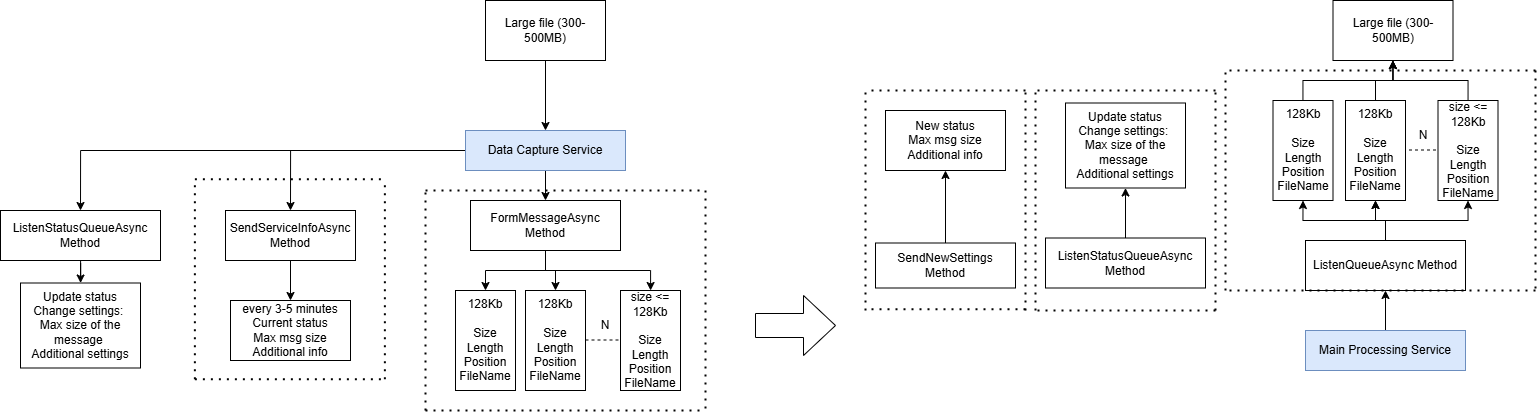

The diagram above was exported from draw.io. Its source (the exported page's mxGraphModel, read from the mxfile embedded in the PNG):
<mxGraphModel dx="2914" dy="958" grid="1" gridSize="10" guides="1" tooltips="1" connect="1" arrows="1" fold="1" page="1" pageScale="1" pageWidth="850" pageHeight="1100" math="0" shadow="0">
  <root>
    <mxCell id="0" />
    <mxCell id="1" parent="0" />
    <mxCell id="OnxBvDtLYNvBYbD10Ehh-19" value="" style="edgeStyle=orthogonalEdgeStyle;rounded=0;orthogonalLoop=1;jettySize=auto;html=1;" edge="1" parent="1" source="OnxBvDtLYNvBYbD10Ehh-1" target="OnxBvDtLYNvBYbD10Ehh-6">
      <mxGeometry relative="1" as="geometry" />
    </mxCell>
    <mxCell id="OnxBvDtLYNvBYbD10Ehh-58" style="edgeStyle=orthogonalEdgeStyle;rounded=0;orthogonalLoop=1;jettySize=auto;html=1;entryX=0.5;entryY=0;entryDx=0;entryDy=0;" edge="1" parent="1" source="OnxBvDtLYNvBYbD10Ehh-1" target="OnxBvDtLYNvBYbD10Ehh-56">
      <mxGeometry relative="1" as="geometry" />
    </mxCell>
    <mxCell id="OnxBvDtLYNvBYbD10Ehh-73" style="edgeStyle=orthogonalEdgeStyle;rounded=0;orthogonalLoop=1;jettySize=auto;html=1;entryX=0.5;entryY=0;entryDx=0;entryDy=0;" edge="1" parent="1" source="OnxBvDtLYNvBYbD10Ehh-1" target="OnxBvDtLYNvBYbD10Ehh-71">
      <mxGeometry relative="1" as="geometry" />
    </mxCell>
    <mxCell id="OnxBvDtLYNvBYbD10Ehh-1" value="Data Capture Service" style="rounded=0;whiteSpace=wrap;html=1;fillColor=#dae8fc;strokeColor=#6c8ebf;" vertex="1" parent="1">
      <mxGeometry x="-40" y="160" width="160" height="40" as="geometry" />
    </mxCell>
    <mxCell id="OnxBvDtLYNvBYbD10Ehh-20" value="" style="edgeStyle=orthogonalEdgeStyle;rounded=0;orthogonalLoop=1;jettySize=auto;html=1;" edge="1" parent="1" source="OnxBvDtLYNvBYbD10Ehh-2" target="OnxBvDtLYNvBYbD10Ehh-18">
      <mxGeometry relative="1" as="geometry" />
    </mxCell>
    <mxCell id="OnxBvDtLYNvBYbD10Ehh-2" value="Main Processing Service" style="rounded=0;whiteSpace=wrap;html=1;fillColor=#dae8fc;strokeColor=#6c8ebf;" vertex="1" parent="1">
      <mxGeometry x="800" y="360" width="160" height="40" as="geometry" />
    </mxCell>
    <mxCell id="OnxBvDtLYNvBYbD10Ehh-5" value="" style="edgeStyle=orthogonalEdgeStyle;rounded=0;orthogonalLoop=1;jettySize=auto;html=1;" edge="1" parent="1" source="OnxBvDtLYNvBYbD10Ehh-4" target="OnxBvDtLYNvBYbD10Ehh-1">
      <mxGeometry relative="1" as="geometry" />
    </mxCell>
    <mxCell id="OnxBvDtLYNvBYbD10Ehh-4" value="Large file (300-500MB)" style="rounded=0;whiteSpace=wrap;html=1;" vertex="1" parent="1">
      <mxGeometry x="-20" y="30" width="120" height="60" as="geometry" />
    </mxCell>
    <mxCell id="OnxBvDtLYNvBYbD10Ehh-13" value="" style="edgeStyle=orthogonalEdgeStyle;rounded=0;orthogonalLoop=1;jettySize=auto;html=1;" edge="1" parent="1" source="OnxBvDtLYNvBYbD10Ehh-6" target="OnxBvDtLYNvBYbD10Ehh-11">
      <mxGeometry relative="1" as="geometry" />
    </mxCell>
    <mxCell id="OnxBvDtLYNvBYbD10Ehh-14" style="edgeStyle=orthogonalEdgeStyle;rounded=0;orthogonalLoop=1;jettySize=auto;html=1;entryX=0.5;entryY=0;entryDx=0;entryDy=0;" edge="1" parent="1" source="OnxBvDtLYNvBYbD10Ehh-6" target="OnxBvDtLYNvBYbD10Ehh-7">
      <mxGeometry relative="1" as="geometry" />
    </mxCell>
    <mxCell id="OnxBvDtLYNvBYbD10Ehh-15" style="edgeStyle=orthogonalEdgeStyle;rounded=0;orthogonalLoop=1;jettySize=auto;html=1;" edge="1" parent="1" source="OnxBvDtLYNvBYbD10Ehh-6" target="OnxBvDtLYNvBYbD10Ehh-12">
      <mxGeometry relative="1" as="geometry" />
    </mxCell>
    <mxCell id="OnxBvDtLYNvBYbD10Ehh-6" value="FormMessageAsync Method" style="rounded=0;whiteSpace=wrap;html=1;" vertex="1" parent="1">
      <mxGeometry x="-35" y="230" width="150" height="50" as="geometry" />
    </mxCell>
    <mxCell id="OnxBvDtLYNvBYbD10Ehh-7" value="128Kb&lt;br&gt;&lt;br&gt;Size&lt;br&gt;Length&lt;br&gt;Position&lt;br&gt;FileName" style="rounded=0;whiteSpace=wrap;html=1;" vertex="1" parent="1">
      <mxGeometry x="-50" y="320" width="60" height="100" as="geometry" />
    </mxCell>
    <mxCell id="OnxBvDtLYNvBYbD10Ehh-10" value="" style="endArrow=none;dashed=1;html=1;rounded=0;exitX=1;exitY=0.5;exitDx=0;exitDy=0;entryX=0;entryY=0.5;entryDx=0;entryDy=0;" edge="1" parent="1">
      <mxGeometry width="50" height="50" relative="1" as="geometry">
        <mxPoint x="80" y="369.5" as="sourcePoint" />
        <mxPoint x="115" y="369.5" as="targetPoint" />
        <Array as="points" />
      </mxGeometry>
    </mxCell>
    <mxCell id="OnxBvDtLYNvBYbD10Ehh-11" value="128Kb&lt;br&gt;&lt;br&gt;Size&lt;br&gt;Length&lt;br&gt;Position&lt;br&gt;FileName" style="rounded=0;whiteSpace=wrap;html=1;" vertex="1" parent="1">
      <mxGeometry x="20" y="320" width="60" height="100" as="geometry" />
    </mxCell>
    <mxCell id="OnxBvDtLYNvBYbD10Ehh-12" value="size &amp;lt;= 128Kb&lt;br&gt;&lt;br&gt;Size&lt;br&gt;Length&lt;br&gt;Position&lt;br&gt;FileName" style="rounded=0;whiteSpace=wrap;html=1;" vertex="1" parent="1">
      <mxGeometry x="115" y="320" width="60" height="100" as="geometry" />
    </mxCell>
    <mxCell id="OnxBvDtLYNvBYbD10Ehh-16" value="" style="shape=singleArrow;whiteSpace=wrap;html=1;arrowWidth=0.4;arrowSize=0.4;rounded=0;" vertex="1" parent="1">
      <mxGeometry x="250" y="325" width="80" height="60" as="geometry" />
    </mxCell>
    <mxCell id="OnxBvDtLYNvBYbD10Ehh-28" value="" style="edgeStyle=orthogonalEdgeStyle;rounded=0;orthogonalLoop=1;jettySize=auto;html=1;" edge="1" parent="1" source="OnxBvDtLYNvBYbD10Ehh-18" target="OnxBvDtLYNvBYbD10Ehh-23">
      <mxGeometry relative="1" as="geometry" />
    </mxCell>
    <mxCell id="OnxBvDtLYNvBYbD10Ehh-29" style="edgeStyle=orthogonalEdgeStyle;rounded=0;orthogonalLoop=1;jettySize=auto;html=1;entryX=0.5;entryY=1;entryDx=0;entryDy=0;" edge="1" parent="1" source="OnxBvDtLYNvBYbD10Ehh-18" target="OnxBvDtLYNvBYbD10Ehh-24">
      <mxGeometry relative="1" as="geometry" />
    </mxCell>
    <mxCell id="OnxBvDtLYNvBYbD10Ehh-30" value="" style="edgeStyle=orthogonalEdgeStyle;rounded=0;orthogonalLoop=1;jettySize=auto;html=1;" edge="1" parent="1" source="OnxBvDtLYNvBYbD10Ehh-18" target="OnxBvDtLYNvBYbD10Ehh-23">
      <mxGeometry relative="1" as="geometry" />
    </mxCell>
    <mxCell id="OnxBvDtLYNvBYbD10Ehh-31" style="edgeStyle=orthogonalEdgeStyle;rounded=0;orthogonalLoop=1;jettySize=auto;html=1;entryX=0.5;entryY=1;entryDx=0;entryDy=0;" edge="1" parent="1" source="OnxBvDtLYNvBYbD10Ehh-18" target="OnxBvDtLYNvBYbD10Ehh-21">
      <mxGeometry relative="1" as="geometry" />
    </mxCell>
    <mxCell id="OnxBvDtLYNvBYbD10Ehh-18" value="ListenQueueAsync Method" style="rounded=0;whiteSpace=wrap;html=1;" vertex="1" parent="1">
      <mxGeometry x="800" y="270" width="160" height="50" as="geometry" />
    </mxCell>
    <mxCell id="OnxBvDtLYNvBYbD10Ehh-32" value="" style="edgeStyle=orthogonalEdgeStyle;rounded=0;orthogonalLoop=1;jettySize=auto;html=1;" edge="1" parent="1" source="OnxBvDtLYNvBYbD10Ehh-21" target="OnxBvDtLYNvBYbD10Ehh-26">
      <mxGeometry relative="1" as="geometry" />
    </mxCell>
    <mxCell id="OnxBvDtLYNvBYbD10Ehh-21" value="128Kb&lt;br&gt;&lt;br&gt;Size&lt;br&gt;Length&lt;br&gt;Position&lt;br&gt;FileName" style="rounded=0;whiteSpace=wrap;html=1;" vertex="1" parent="1">
      <mxGeometry x="767.5" y="130" width="60" height="100" as="geometry" />
    </mxCell>
    <mxCell id="OnxBvDtLYNvBYbD10Ehh-22" value="" style="endArrow=none;dashed=1;html=1;rounded=0;exitX=1;exitY=0.5;exitDx=0;exitDy=0;entryX=0;entryY=0.5;entryDx=0;entryDy=0;" edge="1" parent="1">
      <mxGeometry width="50" height="50" relative="1" as="geometry">
        <mxPoint x="897.5" y="179.5" as="sourcePoint" />
        <mxPoint x="932.5" y="179.5" as="targetPoint" />
        <Array as="points" />
      </mxGeometry>
    </mxCell>
    <mxCell id="OnxBvDtLYNvBYbD10Ehh-33" value="" style="edgeStyle=orthogonalEdgeStyle;rounded=0;orthogonalLoop=1;jettySize=auto;html=1;" edge="1" parent="1" source="OnxBvDtLYNvBYbD10Ehh-23" target="OnxBvDtLYNvBYbD10Ehh-26">
      <mxGeometry relative="1" as="geometry" />
    </mxCell>
    <mxCell id="OnxBvDtLYNvBYbD10Ehh-23" value="128Kb&lt;br&gt;&lt;br&gt;Size&lt;br&gt;Length&lt;br&gt;Position&lt;br&gt;FileName" style="rounded=0;whiteSpace=wrap;html=1;" vertex="1" parent="1">
      <mxGeometry x="840" y="130" width="60" height="100" as="geometry" />
    </mxCell>
    <mxCell id="OnxBvDtLYNvBYbD10Ehh-34" value="" style="edgeStyle=orthogonalEdgeStyle;rounded=0;orthogonalLoop=1;jettySize=auto;html=1;" edge="1" parent="1" source="OnxBvDtLYNvBYbD10Ehh-24" target="OnxBvDtLYNvBYbD10Ehh-26">
      <mxGeometry relative="1" as="geometry" />
    </mxCell>
    <mxCell id="OnxBvDtLYNvBYbD10Ehh-24" value="size &amp;lt;= 128Kb&lt;br&gt;&lt;br&gt;Size&lt;br&gt;Length&lt;br&gt;Position&lt;br&gt;FileName" style="rounded=0;whiteSpace=wrap;html=1;" vertex="1" parent="1">
      <mxGeometry x="932.5" y="130" width="60" height="100" as="geometry" />
    </mxCell>
    <mxCell id="OnxBvDtLYNvBYbD10Ehh-26" value="Large file (300-500MB)" style="rounded=0;whiteSpace=wrap;html=1;" vertex="1" parent="1">
      <mxGeometry x="827.5" y="30" width="120" height="60" as="geometry" />
    </mxCell>
    <mxCell id="OnxBvDtLYNvBYbD10Ehh-42" value="" style="endArrow=none;dashed=1;html=1;dashPattern=1 3;strokeWidth=2;rounded=0;" edge="1" parent="1">
      <mxGeometry width="50" height="50" relative="1" as="geometry">
        <mxPoint x="720" y="320" as="sourcePoint" />
        <mxPoint x="720" y="100" as="targetPoint" />
        <Array as="points">
          <mxPoint x="720" y="240" />
        </Array>
      </mxGeometry>
    </mxCell>
    <mxCell id="OnxBvDtLYNvBYbD10Ehh-43" value="" style="endArrow=none;dashed=1;html=1;dashPattern=1 3;strokeWidth=2;rounded=0;" edge="1" parent="1">
      <mxGeometry width="50" height="50" relative="1" as="geometry">
        <mxPoint x="1030" y="320" as="sourcePoint" />
        <mxPoint x="720" y="320" as="targetPoint" />
      </mxGeometry>
    </mxCell>
    <mxCell id="OnxBvDtLYNvBYbD10Ehh-44" value="" style="endArrow=none;dashed=1;html=1;dashPattern=1 3;strokeWidth=2;rounded=0;" edge="1" parent="1">
      <mxGeometry width="50" height="50" relative="1" as="geometry">
        <mxPoint x="1030" y="100" as="sourcePoint" />
        <mxPoint x="1030" y="320" as="targetPoint" />
      </mxGeometry>
    </mxCell>
    <mxCell id="OnxBvDtLYNvBYbD10Ehh-45" value="" style="endArrow=none;dashed=1;html=1;dashPattern=1 3;strokeWidth=2;rounded=0;" edge="1" parent="1">
      <mxGeometry width="50" height="50" relative="1" as="geometry">
        <mxPoint x="1030" y="100" as="sourcePoint" />
        <mxPoint x="720" y="100" as="targetPoint" />
      </mxGeometry>
    </mxCell>
    <mxCell id="OnxBvDtLYNvBYbD10Ehh-46" value="" style="endArrow=none;dashed=1;html=1;dashPattern=1 3;strokeWidth=2;rounded=0;" edge="1" parent="1">
      <mxGeometry width="50" height="50" relative="1" as="geometry">
        <mxPoint x="-80" y="440" as="sourcePoint" />
        <mxPoint x="-80" y="220" as="targetPoint" />
      </mxGeometry>
    </mxCell>
    <mxCell id="OnxBvDtLYNvBYbD10Ehh-47" value="" style="endArrow=none;dashed=1;html=1;dashPattern=1 3;strokeWidth=2;rounded=0;" edge="1" parent="1">
      <mxGeometry width="50" height="50" relative="1" as="geometry">
        <mxPoint x="-80" y="440" as="sourcePoint" />
        <mxPoint x="200" y="440" as="targetPoint" />
      </mxGeometry>
    </mxCell>
    <mxCell id="OnxBvDtLYNvBYbD10Ehh-48" value="" style="endArrow=none;dashed=1;html=1;dashPattern=1 3;strokeWidth=2;rounded=0;" edge="1" parent="1">
      <mxGeometry width="50" height="50" relative="1" as="geometry">
        <mxPoint x="200" y="220" as="sourcePoint" />
        <mxPoint x="200" y="440" as="targetPoint" />
      </mxGeometry>
    </mxCell>
    <mxCell id="OnxBvDtLYNvBYbD10Ehh-49" value="" style="endArrow=none;dashed=1;html=1;dashPattern=1 3;strokeWidth=2;rounded=0;" edge="1" parent="1">
      <mxGeometry width="50" height="50" relative="1" as="geometry">
        <mxPoint x="-80" y="220" as="sourcePoint" />
        <mxPoint x="200" y="220" as="targetPoint" />
      </mxGeometry>
    </mxCell>
    <mxCell id="OnxBvDtLYNvBYbD10Ehh-50" value="N" style="text;html=1;align=center;verticalAlign=middle;whiteSpace=wrap;rounded=0;" vertex="1" parent="1">
      <mxGeometry x="70" y="340" width="60" height="30" as="geometry" />
    </mxCell>
    <mxCell id="OnxBvDtLYNvBYbD10Ehh-51" value="N" style="text;html=1;align=center;verticalAlign=middle;whiteSpace=wrap;rounded=0;" vertex="1" parent="1">
      <mxGeometry x="887.5" y="150" width="60" height="30" as="geometry" />
    </mxCell>
    <mxCell id="OnxBvDtLYNvBYbD10Ehh-52" value="every 3-5 minutes&lt;div&gt;Current status&lt;br&gt;Max msg size&lt;/div&gt;&lt;div&gt;Additional info&lt;/div&gt;" style="whiteSpace=wrap;html=1;rounded=0;" vertex="1" parent="1">
      <mxGeometry x="-275" y="330" width="120" height="60" as="geometry" />
    </mxCell>
    <mxCell id="OnxBvDtLYNvBYbD10Ehh-57" value="" style="edgeStyle=orthogonalEdgeStyle;rounded=0;orthogonalLoop=1;jettySize=auto;html=1;" edge="1" parent="1" source="OnxBvDtLYNvBYbD10Ehh-56" target="OnxBvDtLYNvBYbD10Ehh-52">
      <mxGeometry relative="1" as="geometry" />
    </mxCell>
    <mxCell id="OnxBvDtLYNvBYbD10Ehh-56" value="SendServiceInfoAsync Method" style="rounded=0;whiteSpace=wrap;html=1;" vertex="1" parent="1">
      <mxGeometry x="-280" y="240" width="130" height="50" as="geometry" />
    </mxCell>
    <mxCell id="OnxBvDtLYNvBYbD10Ehh-59" value="" style="endArrow=none;dashed=1;html=1;dashPattern=1 3;strokeWidth=2;rounded=0;" edge="1" parent="1">
      <mxGeometry width="50" height="50" relative="1" as="geometry">
        <mxPoint x="-310.62" y="408.75" as="sourcePoint" />
        <mxPoint x="-310.62" y="208.75" as="targetPoint" />
      </mxGeometry>
    </mxCell>
    <mxCell id="OnxBvDtLYNvBYbD10Ehh-60" value="" style="endArrow=none;dashed=1;html=1;dashPattern=1 3;strokeWidth=2;rounded=0;" edge="1" parent="1">
      <mxGeometry width="50" height="50" relative="1" as="geometry">
        <mxPoint x="-310.62" y="408.75" as="sourcePoint" />
        <mxPoint x="-120.62" y="408.75" as="targetPoint" />
      </mxGeometry>
    </mxCell>
    <mxCell id="OnxBvDtLYNvBYbD10Ehh-61" value="" style="endArrow=none;dashed=1;html=1;dashPattern=1 3;strokeWidth=2;rounded=0;" edge="1" parent="1">
      <mxGeometry width="50" height="50" relative="1" as="geometry">
        <mxPoint x="-120.62" y="408.75" as="sourcePoint" />
        <mxPoint x="-120.62" y="208.75" as="targetPoint" />
      </mxGeometry>
    </mxCell>
    <mxCell id="OnxBvDtLYNvBYbD10Ehh-62" value="" style="endArrow=none;dashed=1;html=1;dashPattern=1 3;strokeWidth=2;rounded=0;" edge="1" parent="1">
      <mxGeometry width="50" height="50" relative="1" as="geometry">
        <mxPoint x="-310.62" y="208.75" as="sourcePoint" />
        <mxPoint x="-120.62" y="208.75" as="targetPoint" />
      </mxGeometry>
    </mxCell>
    <mxCell id="OnxBvDtLYNvBYbD10Ehh-66" value="" style="edgeStyle=orthogonalEdgeStyle;rounded=0;orthogonalLoop=1;jettySize=auto;html=1;" edge="1" parent="1" source="OnxBvDtLYNvBYbD10Ehh-64" target="OnxBvDtLYNvBYbD10Ehh-65">
      <mxGeometry relative="1" as="geometry" />
    </mxCell>
    <mxCell id="OnxBvDtLYNvBYbD10Ehh-64" value="ListenStatusQueueAsync Method" style="rounded=0;whiteSpace=wrap;html=1;" vertex="1" parent="1">
      <mxGeometry x="540" y="267.5" width="160" height="50" as="geometry" />
    </mxCell>
    <mxCell id="OnxBvDtLYNvBYbD10Ehh-65" value="&lt;div&gt;Update status&lt;br&gt;Change settings:&amp;nbsp;&lt;/div&gt;&lt;div&gt;Max size of the message&amp;nbsp;&lt;/div&gt;&lt;div&gt;Additional settings&lt;/div&gt;" style="whiteSpace=wrap;html=1;rounded=0;" vertex="1" parent="1">
      <mxGeometry x="560" y="132.5" width="120" height="85" as="geometry" />
    </mxCell>
    <mxCell id="OnxBvDtLYNvBYbD10Ehh-69" value="" style="edgeStyle=orthogonalEdgeStyle;rounded=0;orthogonalLoop=1;jettySize=auto;html=1;" edge="1" parent="1" source="OnxBvDtLYNvBYbD10Ehh-67" target="OnxBvDtLYNvBYbD10Ehh-68">
      <mxGeometry relative="1" as="geometry" />
    </mxCell>
    <mxCell id="OnxBvDtLYNvBYbD10Ehh-67" value="SendNewSettings Method" style="rounded=0;whiteSpace=wrap;html=1;" vertex="1" parent="1">
      <mxGeometry x="370" y="272.5" width="140" height="45" as="geometry" />
    </mxCell>
    <mxCell id="OnxBvDtLYNvBYbD10Ehh-68" value="&lt;div&gt;New status&lt;br&gt;Max msg size&lt;/div&gt;&lt;div&gt;Additional info&lt;/div&gt;" style="whiteSpace=wrap;html=1;rounded=0;" vertex="1" parent="1">
      <mxGeometry x="380" y="140" width="120" height="60" as="geometry" />
    </mxCell>
    <mxCell id="OnxBvDtLYNvBYbD10Ehh-70" value="" style="edgeStyle=orthogonalEdgeStyle;rounded=0;orthogonalLoop=1;jettySize=auto;html=1;" edge="1" parent="1" source="OnxBvDtLYNvBYbD10Ehh-71" target="OnxBvDtLYNvBYbD10Ehh-72">
      <mxGeometry relative="1" as="geometry" />
    </mxCell>
    <mxCell id="OnxBvDtLYNvBYbD10Ehh-71" value="ListenStatusQueueAsync Method" style="rounded=0;whiteSpace=wrap;html=1;" vertex="1" parent="1">
      <mxGeometry x="-505" y="240" width="160" height="50" as="geometry" />
    </mxCell>
    <mxCell id="OnxBvDtLYNvBYbD10Ehh-72" value="&lt;div&gt;Update status&lt;br&gt;Change settings:&amp;nbsp;&lt;/div&gt;&lt;div&gt;Max size of the message&amp;nbsp;&lt;/div&gt;&lt;div&gt;Additional settings&lt;/div&gt;" style="whiteSpace=wrap;html=1;rounded=0;" vertex="1" parent="1">
      <mxGeometry x="-485" y="312.5" width="120" height="85" as="geometry" />
    </mxCell>
    <mxCell id="OnxBvDtLYNvBYbD10Ehh-74" value="" style="endArrow=none;dashed=1;html=1;dashPattern=1 3;strokeWidth=2;rounded=0;" edge="1" parent="1">
      <mxGeometry width="50" height="50" relative="1" as="geometry">
        <mxPoint x="360" y="340" as="sourcePoint" />
        <mxPoint x="360" y="120" as="targetPoint" />
        <Array as="points">
          <mxPoint x="360" y="260" />
        </Array>
      </mxGeometry>
    </mxCell>
    <mxCell id="OnxBvDtLYNvBYbD10Ehh-75" value="" style="endArrow=none;dashed=1;html=1;dashPattern=1 3;strokeWidth=2;rounded=0;" edge="1" parent="1">
      <mxGeometry width="50" height="50" relative="1" as="geometry">
        <mxPoint x="520" y="340" as="sourcePoint" />
        <mxPoint x="520" y="120" as="targetPoint" />
        <Array as="points">
          <mxPoint x="520" y="260" />
        </Array>
      </mxGeometry>
    </mxCell>
    <mxCell id="OnxBvDtLYNvBYbD10Ehh-76" value="" style="endArrow=none;dashed=1;html=1;dashPattern=1 3;strokeWidth=2;rounded=0;" edge="1" parent="1">
      <mxGeometry width="50" height="50" relative="1" as="geometry">
        <mxPoint x="530" y="340" as="sourcePoint" />
        <mxPoint x="530" y="120" as="targetPoint" />
        <Array as="points">
          <mxPoint x="530" y="260" />
        </Array>
      </mxGeometry>
    </mxCell>
    <mxCell id="OnxBvDtLYNvBYbD10Ehh-77" value="" style="endArrow=none;dashed=1;html=1;dashPattern=1 3;strokeWidth=2;rounded=0;" edge="1" parent="1">
      <mxGeometry width="50" height="50" relative="1" as="geometry">
        <mxPoint x="710" y="340" as="sourcePoint" />
        <mxPoint x="710" y="120" as="targetPoint" />
        <Array as="points">
          <mxPoint x="710" y="260" />
        </Array>
      </mxGeometry>
    </mxCell>
    <mxCell id="OnxBvDtLYNvBYbD10Ehh-78" value="" style="endArrow=none;dashed=1;html=1;dashPattern=1 3;strokeWidth=2;rounded=0;" edge="1" parent="1">
      <mxGeometry width="50" height="50" relative="1" as="geometry">
        <mxPoint x="710" y="340" as="sourcePoint" />
        <mxPoint x="530" y="340" as="targetPoint" />
      </mxGeometry>
    </mxCell>
    <mxCell id="OnxBvDtLYNvBYbD10Ehh-79" value="" style="endArrow=none;dashed=1;html=1;dashPattern=1 3;strokeWidth=2;rounded=0;" edge="1" parent="1">
      <mxGeometry width="50" height="50" relative="1" as="geometry">
        <mxPoint x="710" y="120" as="sourcePoint" />
        <mxPoint x="530" y="120" as="targetPoint" />
      </mxGeometry>
    </mxCell>
    <mxCell id="OnxBvDtLYNvBYbD10Ehh-80" value="" style="endArrow=none;dashed=1;html=1;dashPattern=1 3;strokeWidth=2;rounded=0;" edge="1" parent="1">
      <mxGeometry width="50" height="50" relative="1" as="geometry">
        <mxPoint x="520" y="120" as="sourcePoint" />
        <mxPoint x="360" y="120" as="targetPoint" />
      </mxGeometry>
    </mxCell>
    <mxCell id="OnxBvDtLYNvBYbD10Ehh-81" value="" style="endArrow=none;dashed=1;html=1;dashPattern=1 3;strokeWidth=2;rounded=0;" edge="1" parent="1">
      <mxGeometry width="50" height="50" relative="1" as="geometry">
        <mxPoint x="520" y="338.75" as="sourcePoint" />
        <mxPoint x="360" y="338.75" as="targetPoint" />
      </mxGeometry>
    </mxCell>
  </root>
</mxGraphModel>